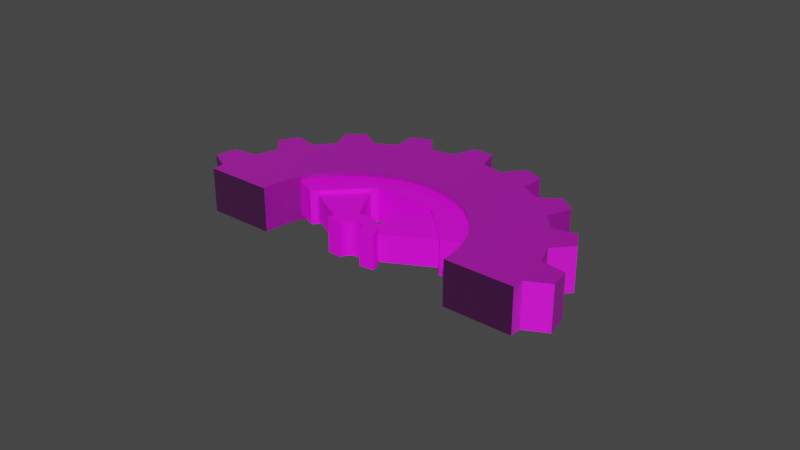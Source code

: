 # Source: newHalfGear.blend  (saved by Blender 2.80.75; exported with 4.5.12 LTS)
import bpy
from mathutils import Matrix  # noqa: F401  (used for matrix-valued properties, if any)

bpy.ops.wm.read_factory_settings(use_empty=True)
scene = bpy.context.scene
scene.name = 'Scene'

# ---- collections
col_collection = bpy.data.collections.new('Collection'); scene.collection.children.link(col_collection)

# ---- images (referenced by path relative to the original .blend; pixels are not part of the script)
import os
ASSET_DIR = os.environ.get("B2B_ASSET_DIR", "")  # directory of the original .blend (textures are referenced by path, not embedded)
HERE = os.path.dirname(os.path.abspath(__file__))  # packed textures are extracted next to this script under _unpacked/

def load_image(name, relpath, width, height, colorspace="sRGB"):
    """Load a texture the original file referenced (path relative to the .blend, or extracted next to this script)."""
    p = next((c for c in (os.path.join(HERE, relpath), os.path.join(ASSET_DIR, relpath)) if relpath and os.path.exists(c)), "")
    if p:
        img = bpy.data.images.load(p, check_existing=True)
        img.name = name
    else:  # same state as the original file: an image datablock whose file is absent (Cycles renders it pink)
        img = bpy.data.images.new(name, width, height)
        img.source = "FILE"
        img.filepath = "//" + (relpath or name)
    img.colorspace_settings.name = colorspace
    return img
img_outergear_png = load_image('OuterGear.png', 'OuterGear.png', 1024, 1024, 'sRGB')
img_normalmap = load_image('NormalMap', 'OuterGearNormalMap.png', 1024, 1024, 'sRGB')
img_innergear_png_001 = load_image('InnerGear.png.001', 'InnerGear.png', 1024, 1024, 'sRGB')

# ---- materials (node trees are filled in below, after node groups)
mat_outergear = bpy.data.materials.new('outerGear')
mat_outergear.diffuse_color = (0.2529, 0.2529, 0.2529, 1.0)
mat_innergear = bpy.data.materials.new('InnerGear')

# ---- material node trees
mat_outergear.use_nodes = True; mat_outergear.node_tree.nodes.clear()
_N = mat_outergear.node_tree.nodes; _L = mat_outergear.node_tree.links
n0 = _N.new('ShaderNodeOutputMaterial'); n0.name = 'Material Output'; n0.location = (300, 300)
n1 = _N.new('ShaderNodeBsdfPrincipled'); n1.name = 'Principled BSDF'; n1.location = (10, 300)
n1.distribution = 'GGX'
n1.subsurface_method = 'BURLEY'
n1.inputs[2].default_value = 1.0
n1.inputs[3].default_value = 1.45
n1.inputs[27].default_value = (0.0, 0.0, 0.0, 1.0)
n1.inputs[28].default_value = 1.0
n2 = _N.new('ShaderNodeTexImage'); n2.name = 'Image Texture'; n2.location = (-280, 260)
n2.image = img_outergear_png
n3 = _N.new('ShaderNodeTexImage'); n3.name = 'Image Texture.001'; n3.location = (-626, 237)
n3.image = img_normalmap
n4 = _N.new('ShaderNodeNormalMap'); n4.name = 'Normal Map'; n4.location = (-180, -500)
n4.inputs[0].default_value = 1.2
n5 = _N.new('ShaderNodeTexImage'); n5.name = 'Image Texture.002'; n5.location = (-470, -580)
n5.image = img_normalmap
_L.new(n1.outputs[0], n0.inputs[0])
_L.new(n2.outputs[0], n1.inputs[0])
_L.new(n4.outputs[0], n1.inputs[5])
_L.new(n5.outputs[0], n4.inputs[1])
n0.is_active_output = True
mat_innergear.use_nodes = True; mat_innergear.node_tree.nodes.clear()
_N = mat_innergear.node_tree.nodes; _L = mat_innergear.node_tree.links
n0 = _N.new('ShaderNodeOutputMaterial'); n0.name = 'Material Output'; n0.location = (300, 300)
n1 = _N.new('ShaderNodeBsdfPrincipled'); n1.name = 'Principled BSDF'; n1.location = (10, 300)
n1.distribution = 'GGX'
n1.subsurface_method = 'BURLEY'
n1.inputs[3].default_value = 1.45
n1.inputs[27].default_value = (0.0, 0.0, 0.0, 1.0)
n1.inputs[28].default_value = 1.0
n2 = _N.new('ShaderNodeTexImage'); n2.name = 'Image Texture'; n2.location = (-280, 260)
n2.image = img_innergear_png_001
_L.new(n1.outputs[0], n0.inputs[0])
_L.new(n2.outputs[0], n1.inputs[0])
n0.is_active_output = True

# ---- world
world_world = bpy.data.worlds.new('World'); scene.world = world_world
world_world.use_nodes = True; world_world.node_tree.nodes.clear()
_N = world_world.node_tree.nodes; _L = world_world.node_tree.links
n0 = _N.new('ShaderNodeOutputWorld'); n0.name = 'World Output'; n0.location = (300, 300)
n1 = _N.new('ShaderNodeBackground'); n1.name = 'Background'; n1.location = (10, 300)
n1.inputs[0].default_value = (0.05088, 0.05088, 0.05088, 1.0)
_L.new(n1.outputs[0], n0.inputs[0])
n0.is_active_output = True
world_world.color = (0.05088, 0.05088, 0.05088)
world_world.use_sun_shadow = False
world_world.sun_shadow_jitter_overblur = 0.0

# ---- meshes
me_circle = bpy.data.meshes.new('Circle')
me_circle.from_pydata([(0.06178, 0.6774, 0.1459), (-0.0568, 0.6779, 0.1459), (-0.1736, 0.6577, 0.1459), (-0.2852, 0.6176, 0.1459), (-0.3881, 0.5587, 0.1459), (-0.4792, 0.4828, 0.1459), (-0.5558, 0.3922, 0.1459), (-0.6155, 0.2898, 0.1459), (-0.6564, 0.1785, 0.1459), (-0.6774, 0.06178, 0.1459), (-0.6779, -0.0568, 0.1459), (-0.6577, -0.1736, 0.1459), (-0.6176, -0.2852, 0.1459), (0.5587, 0.3881, 0.1459), (0.4828, 0.4792, 0.1459), (0.3922, 0.5558, 0.1459), (0.2898, 0.6155, 0.1459), (0.1785, 0.6564, 0.1459), (0.08059, 1.127, 0.1459), (-0.07232, 1.127, 0.1459), (-0.3097, 1.086, 0.1459), (-0.4535, 1.035, 0.1459), (-0.6626, 0.915, 0.1459), (-0.78, 0.8171, 0.1459), (-0.9355, 0.6332, 0.1459), (-1.012, 0.5011, 0.1459), (-1.096, 0.275, 0.1459), (-1.123, 0.1245, 0.1459), (-1.124, -0.1163, 0.1459), (-1.098, -0.267, 0.1459), (-1.016, -0.4936, 0.1459), (0.9402, 0.6263, 0.1459), (0.786, 0.8114, 0.1459), (0.6693, 0.9101, 0.1459), (0.4611, 1.031, 0.1459), (0.3176, 1.084, 0.1459), (0.1571, 1.271, 0.1459), (-0.1477, 1.272, 0.1459), (-0.2871, 1.248, 0.1459), (-0.5739, 1.145, 0.1459), (-0.6966, 1.075, 0.1459), (-0.9309, 0.8795, 0.1459), (-1.022, 0.7715, 0.1459), (-1.176, 0.5081, 0.1459), (-1.224, 0.3754, 0.1459), (-1.278, 0.0754, 0.1459), (-1.279, -0.066, 0.1459), (-1.227, -0.3664, 0.1459), (-1.179, -0.4994, 0.1459), (1.028, 0.764, 0.1459), (0.9373, 0.8727, 0.1459), (0.7045, 1.069, 0.1459), (0.5823, 1.141, 0.1459), (0.2962, 1.246, 0.1459), (0.06178, 0.6774, -0.1459), (-0.0568, 0.6779, -0.1459), (-0.1736, 0.6577, -0.1459), (-0.2852, 0.6176, -0.1459), (-0.3881, 0.5587, -0.1459), (-0.4792, 0.4828, -0.1459), (-0.5558, 0.3922, -0.1459), (-0.6155, 0.2898, -0.1459), (-0.6564, 0.1785, -0.1459), (-0.6774, 0.06178, -0.1459), (-0.6779, -0.0568, -0.1459), (-0.6577, -0.1736, -0.1459), (-0.6176, -0.2852, -0.1459), (0.5587, 0.3881, -0.1459), (0.4828, 0.4792, -0.1459), (0.3922, 0.5558, -0.1459), (0.2898, 0.6155, -0.1459), (0.1785, 0.6564, -0.1459), (0.08059, 1.127, -0.1459), (-0.07232, 1.127, -0.1459), (-0.3097, 1.086, -0.1459), (-0.4535, 1.035, -0.1459), (-0.6626, 0.915, -0.1459), (-0.78, 0.8171, -0.1459), (-0.9355, 0.6332, -0.1459), (-1.012, 0.5011, -0.1459), (-1.096, 0.275, -0.1459), (-1.123, 0.1245, -0.1459), (-1.124, -0.1163, -0.1459), (-1.098, -0.267, -0.1459), (-1.016, -0.4936, -0.1459), (0.9402, 0.6263, -0.1459), (0.786, 0.8114, -0.1459), (0.6693, 0.9101, -0.1459), (0.4611, 1.031, -0.1459), (0.3176, 1.084, -0.1459), (0.1571, 1.271, -0.1459), (-0.1477, 1.272, -0.1459), (-0.2871, 1.248, -0.1459), (-0.5739, 1.145, -0.1459), (-0.6966, 1.075, -0.1459), (-0.9309, 0.8795, -0.1459), (-1.022, 0.7715, -0.1459), (-1.176, 0.5081, -0.1459), (-1.224, 0.3754, -0.1459), (-1.278, 0.0754, -0.1459), (-1.279, -0.066, -0.1459), (-1.227, -0.3664, -0.1459), (-1.179, -0.4994, -0.1459), (1.028, 0.764, -0.1459), (0.9373, 0.8727, -0.1459), (0.7045, 1.069, -0.1459), (0.5823, 1.141, -0.1459), (0.2962, 1.246, -0.1459), (-0.5881, -0.3367, 0.1459), (-0.9781, -0.56, 0.1459), (-0.5881, -0.3367, -0.1459), (-0.9781, -0.56, -0.1459), (0.5881, 0.3367, 0.1459), (0.9781, 0.56, 0.1459), (0.5881, 0.3367, -0.1459), (0.9781, 0.56, -0.1459)], [], [(12, 11, 29, 30), (108, 12, 30, 109), (1, 0, 18, 19), (2, 1, 19, 20), (3, 2, 20, 21), (4, 3, 21, 22), (5, 4, 22, 23), (14, 13, 31, 32), (6, 5, 23, 24), (15, 14, 32, 33), (7, 6, 24, 25), (16, 15, 33, 34), (8, 7, 25, 26), (17, 16, 34, 35), (9, 8, 26, 27), (0, 17, 35, 18), (10, 9, 27, 28), (11, 10, 28, 29), (30, 29, 47, 48), (24, 23, 41, 42), (18, 35, 53, 36), (26, 25, 43, 44), (20, 19, 37, 38), (32, 31, 49, 50), (28, 27, 45, 46), (22, 21, 39, 40), (34, 33, 51, 52), (66, 84, 83, 65), (110, 111, 84, 66), (55, 73, 72, 54), (56, 74, 73, 55), (57, 75, 74, 56), (58, 76, 75, 57), (59, 77, 76, 58), (68, 86, 85, 67), (60, 78, 77, 59), (69, 87, 86, 68), (61, 79, 78, 60), (70, 88, 87, 69), (62, 80, 79, 61), (71, 89, 88, 70), (63, 81, 80, 62), (54, 72, 89, 71), (64, 82, 81, 63), (65, 83, 82, 64), (84, 102, 101, 83), (78, 96, 95, 77), (72, 90, 107, 89), (80, 98, 97, 79), (74, 92, 91, 73), (86, 104, 103, 85), (82, 100, 99, 81), (76, 94, 93, 75), (88, 106, 105, 87), (0, 1, 55, 54), (1, 2, 56, 55), (2, 3, 57, 56), (3, 4, 58, 57), (4, 5, 59, 58), (5, 6, 60, 59), (6, 7, 61, 60), (7, 8, 62, 61), (8, 9, 63, 62), (9, 10, 64, 63), (10, 11, 65, 64), (11, 12, 66, 65), (112, 13, 67, 114), (13, 14, 68, 67), (14, 15, 69, 68), (15, 16, 70, 69), (16, 17, 71, 70), (17, 0, 54, 71), (19, 18, 72, 73), (21, 20, 74, 75), (23, 22, 76, 77), (25, 24, 78, 79), (27, 26, 80, 81), (29, 28, 82, 83), (109, 30, 84, 111), (33, 32, 86, 87), (35, 34, 88, 89), (38, 37, 91, 92), (40, 39, 93, 94), (42, 41, 95, 96), (44, 43, 97, 98), (46, 45, 99, 100), (48, 47, 101, 102), (50, 49, 103, 104), (52, 51, 105, 106), (36, 53, 107, 90), (30, 48, 102, 84), (47, 29, 83, 101), (24, 42, 96, 78), (41, 23, 77, 95), (18, 36, 90, 72), (53, 35, 89, 107), (26, 44, 98, 80), (43, 25, 79, 97), (20, 38, 92, 74), (37, 19, 73, 91), (32, 50, 104, 86), (49, 31, 85, 103), (28, 46, 100, 82), (45, 27, 81, 99), (22, 40, 94, 76), (39, 21, 75, 93), (34, 52, 106, 88), (51, 33, 87, 105), (12, 108, 110, 66), (31, 113, 115, 85), (67, 85, 115, 114), (13, 112, 113, 31), (111, 110, 108, 109), (115, 113, 112, 114)])
_uv = me_circle.uv_layers.new(name='UVMap')
_uv.uv.foreach_set('vector', [0.6682, 0.1045, 0.6479, 0.1044, 0.6378, 0.02803, 0.6791, 0.02826, 0.6782, 0.1063, 0.6682, 0.1045, 0.6791, 0.02826, 0.6919, 0.0306, 0.5447, 0.2499, 0.5516, 0.269, 0.4801, 0.2977, 0.4713, 0.2731, 0.5413, 0.2299, 0.5447, 0.2499, 0.4713, 0.2731, 0.4644, 0.2324, 0.5414, 0.2096, 0.5413, 0.2299, 0.4644, 0.2324, 0.4645, 0.2063, 0.5451, 0.1897, 0.5414, 0.2096, 0.4645, 0.2063, 0.4719, 0.1657, 0.5521, 0.1706, 0.5451, 0.1897, 0.4719, 0.1657, 0.481, 0.1412, 0.6076, 0.3257, 0.6266, 0.3327, 0.61, 0.4079, 0.5713, 0.3936, 0.5624, 0.1531, 0.5521, 0.1706, 0.481, 0.1412, 0.5018, 0.1056, 0.5901, 0.3154, 0.6076, 0.3257, 0.5713, 0.3936, 0.5487, 0.3804, 0.5755, 0.1376, 0.5624, 0.1531, 0.5018, 0.1056, 0.5187, 0.08561, 0.5746, 0.3023, 0.5901, 0.3154, 0.5487, 0.3804, 0.5173, 0.3537, 0.5911, 0.1247, 0.5755, 0.1376, 0.5187, 0.08561, 0.5505, 0.05928, 0.5616, 0.2867, 0.5746, 0.3023, 0.5173, 0.3537, 0.5006, 0.3335, 0.6088, 0.1146, 0.5911, 0.1247, 0.5505, 0.05928, 0.5732, 0.04632, 0.5516, 0.269, 0.5616, 0.2867, 0.5006, 0.3335, 0.4801, 0.2977, 0.6279, 0.1078, 0.6088, 0.1146, 0.5732, 0.04632, 0.612, 0.03243, 0.6479, 0.1044, 0.6279, 0.1078, 0.612, 0.03243, 0.6378, 0.02803, 0.6791, 0.02826, 0.6378, 0.02803, 0.6465, 0.001468, 0.6707, 0.001601, 0.5018, 0.1056, 0.481, 0.1412, 0.4623, 0.1204, 0.4745, 0.09948, 0.4801, 0.2977, 0.5006, 0.3335, 0.4732, 0.3393, 0.4612, 0.3183, 0.5505, 0.05928, 0.5187, 0.08561, 0.5083, 0.0597, 0.5269, 0.04424, 0.4644, 0.2324, 0.4713, 0.2731, 0.4437, 0.2692, 0.4396, 0.2453, 0.5713, 0.3936, 0.61, 0.4079, 0.5927, 0.4299, 0.57, 0.4215, 0.612, 0.03243, 0.5732, 0.04632, 0.5723, 0.0184, 0.5951, 0.01025, 0.4719, 0.1657, 0.4645, 0.2063, 0.4399, 0.1931, 0.4442, 0.1693, 0.5173, 0.3537, 0.5487, 0.3804, 0.525, 0.3951, 0.5065, 0.3795, 0.6261, 0.3328, 0.6095, 0.4079, 0.5708, 0.3935, 0.6071, 0.3257, 0.6361, 0.3346, 0.6223, 0.4102, 0.6095, 0.4079, 0.6261, 0.3328, 0.562, 0.1533, 0.5015, 0.1057, 0.5184, 0.0858, 0.5751, 0.1378, 0.5518, 0.1708, 0.4807, 0.1413, 0.5015, 0.1057, 0.562, 0.1533, 0.5447, 0.1898, 0.4716, 0.1658, 0.4807, 0.1413, 0.5518, 0.1708, 0.5411, 0.2097, 0.4642, 0.2063, 0.4716, 0.1658, 0.5447, 0.1898, 0.5409, 0.23, 0.4641, 0.2325, 0.4642, 0.2063, 0.5411, 0.2097, 0.6475, 0.1046, 0.6375, 0.02832, 0.6786, 0.02856, 0.6677, 0.1047, 0.5443, 0.25, 0.471, 0.2731, 0.4641, 0.2325, 0.5409, 0.23, 0.6275, 0.108, 0.6117, 0.0327, 0.6375, 0.02832, 0.6475, 0.1046, 0.5512, 0.2691, 0.4798, 0.2977, 0.471, 0.2731, 0.5443, 0.25, 0.6084, 0.1148, 0.5729, 0.04657, 0.6117, 0.0327, 0.6275, 0.108, 0.5612, 0.2867, 0.5002, 0.3335, 0.4798, 0.2977, 0.5512, 0.2691, 0.5907, 0.1249, 0.5501, 0.05951, 0.5729, 0.04657, 0.6084, 0.1148, 0.5742, 0.3023, 0.5168, 0.3537, 0.5002, 0.3335, 0.5612, 0.2867, 0.5751, 0.1378, 0.5184, 0.0858, 0.5501, 0.05951, 0.5907, 0.1249, 0.5896, 0.3155, 0.5483, 0.3803, 0.5168, 0.3537, 0.5742, 0.3023, 0.6071, 0.3257, 0.5708, 0.3935, 0.5483, 0.3803, 0.5896, 0.3155, 0.6095, 0.4079, 0.5922, 0.4298, 0.5696, 0.4214, 0.5708, 0.3935, 0.471, 0.2731, 0.4433, 0.2692, 0.4393, 0.2453, 0.4641, 0.2325, 0.5184, 0.0858, 0.508, 0.0599, 0.5266, 0.04447, 0.5501, 0.05951, 0.5002, 0.3335, 0.4728, 0.3393, 0.4609, 0.3183, 0.4798, 0.2977, 0.4807, 0.1413, 0.462, 0.1205, 0.4743, 0.09965, 0.5015, 0.1057, 0.6375, 0.02832, 0.6461, 0.001776, 0.6703, 0.001919, 0.6786, 0.02856, 0.5483, 0.3803, 0.5246, 0.3951, 0.5061, 0.3794, 0.5168, 0.3537, 0.4642, 0.2063, 0.4396, 0.1932, 0.4439, 0.1694, 0.4716, 0.1658, 0.5729, 0.04657, 0.5719, 0.01866, 0.5947, 0.01053, 0.6117, 0.0327, 0.9378, 0.6226, 0.9378, 0.6013, 0.99, 0.6013, 0.99, 0.6226, 0.9378, 0.6013, 0.9378, 0.5801, 0.99, 0.5801, 0.99, 0.6013, 0.9378, 0.5801, 0.9378, 0.5589, 0.99, 0.5589, 0.99, 0.5801, 0.9378, 0.5589, 0.9378, 0.5377, 0.99, 0.5377, 0.99, 0.5589, 0.9378, 0.5377, 0.9378, 0.5164, 0.99, 0.5164, 0.99, 0.5377, 0.9378, 0.5164, 0.9378, 0.4952, 0.99, 0.4952, 0.99, 0.5164, 0.9378, 0.4952, 0.9378, 0.474, 0.99, 0.474, 0.99, 0.4952, 0.9378, 0.474, 0.9378, 0.4527, 0.99, 0.4527, 0.99, 0.474, 0.9378, 0.4527, 0.9378, 0.4315, 0.99, 0.4315, 0.99, 0.4527, 0.9378, 0.4315, 0.9378, 0.4103, 0.99, 0.4103, 0.99, 0.4315, 0.9378, 0.4103, 0.9378, 0.3891, 0.99, 0.3891, 0.99, 0.4103, 0.9378, 0.3891, 0.9378, 0.3678, 0.99, 0.3678, 0.99, 0.3891, 0.9514, 0.7635, 0.9514, 0.7774, 0.8831, 0.7774, 0.8831, 0.7635, 0.9514, 0.7774, 0.9514, 0.8052, 0.8831, 0.8052, 0.8831, 0.7774, 0.9514, 0.8052, 0.9514, 0.833, 0.8831, 0.833, 0.8831, 0.8052, 0.9514, 0.833, 0.9514, 0.8607, 0.8831, 0.8607, 0.8831, 0.833, 0.9514, 0.8607, 0.9514, 0.8885, 0.8831, 0.8885, 0.8831, 0.8607, 0.9378, 0.6438, 0.9378, 0.6226, 0.99, 0.6226, 0.99, 0.6438, 0.8828, 0.2144, 0.8828, 0.1928, 0.9241, 0.1928, 0.9154, 0.2132, 0.8828, 0.3023, 0.8828, 0.2807, 0.9241, 0.2807, 0.9241, 0.3023, 0.8828, 0.3902, 0.8828, 0.3686, 0.9241, 0.3686, 0.9241, 0.3902, 0.8828, 0.4781, 0.8828, 0.4565, 0.9241, 0.4565, 0.9241, 0.4781, 0.8828, 0.566, 0.8828, 0.5444, 0.9241, 0.5444, 0.9241, 0.566, 0.8828, 0.654, 0.8828, 0.6323, 0.9241, 0.6323, 0.9241, 0.654, 0.8828, 0.731, 0.8828, 0.7202, 0.9241, 0.7202, 0.9241, 0.731, 0.9862, 0.5647, 0.9862, 0.5897, 0.9384, 0.5897, 0.9384, 0.5647, 0.9862, 0.4631, 0.9862, 0.4881, 0.9384, 0.4881, 0.9384, 0.4631, 0.8828, 0.2576, 0.8828, 0.2375, 0.9154, 0.2363, 0.9241, 0.2576, 0.8828, 0.3455, 0.8828, 0.3254, 0.9241, 0.3254, 0.9241, 0.3455, 0.8828, 0.4334, 0.8828, 0.4133, 0.9241, 0.4133, 0.9241, 0.4334, 0.8828, 0.5213, 0.8828, 0.5013, 0.9241, 0.5013, 0.9241, 0.5213, 0.8828, 0.6092, 0.8828, 0.5892, 0.9241, 0.5892, 0.9241, 0.6092, 0.8828, 0.6971, 0.8828, 0.6771, 0.9241, 0.6771, 0.9241, 0.6971, 0.9862, 0.6164, 0.9862, 0.6395, 0.9384, 0.6395, 0.9384, 0.6164, 0.9862, 0.5148, 0.9862, 0.5379, 0.9384, 0.5379, 0.9384, 0.5148, 0.8828, 0.1696, 0.8828, 0.1496, 0.9241, 0.1496, 0.9241, 0.1696, 0.8828, 0.7202, 0.8828, 0.6971, 0.9241, 0.6971, 0.9241, 0.7202, 0.8828, 0.6771, 0.8828, 0.654, 0.9241, 0.654, 0.9241, 0.6771, 0.8828, 0.4565, 0.8828, 0.4334, 0.9241, 0.4334, 0.9241, 0.4565, 0.8828, 0.4133, 0.8828, 0.3902, 0.9241, 0.3902, 0.9241, 0.4133, 0.8828, 0.1928, 0.8828, 0.1696, 0.9241, 0.1696, 0.9241, 0.1928, 0.8828, 0.1496, 0.8828, 0.1265, 0.9241, 0.1265, 0.9241, 0.1496, 0.8828, 0.5444, 0.8828, 0.5213, 0.9241, 0.5213, 0.9241, 0.5444, 0.8828, 0.5013, 0.8828, 0.4781, 0.9241, 0.4781, 0.9241, 0.5013, 0.8828, 0.2807, 0.8828, 0.2576, 0.9241, 0.2576, 0.9241, 0.2807, 0.8828, 0.2375, 0.8828, 0.2144, 0.9154, 0.2132, 0.9154, 0.2363, 0.9862, 0.5897, 0.9862, 0.6164, 0.9384, 0.6164, 0.9384, 0.5897, 0.9862, 0.6395, 0.9862, 0.6662, 0.9384, 0.6662, 0.9384, 0.6395, 0.8828, 0.6323, 0.8828, 0.6092, 0.9241, 0.6092, 0.9241, 0.6323, 0.8828, 0.5892, 0.8828, 0.566, 0.9241, 0.566, 0.9241, 0.5892, 0.8828, 0.3686, 0.8828, 0.3455, 0.9241, 0.3455, 0.9241, 0.3686, 0.8828, 0.3254, 0.8828, 0.3023, 0.9241, 0.3023, 0.9241, 0.3254, 0.9862, 0.4881, 0.9862, 0.5148, 0.9384, 0.5148, 0.9384, 0.4881, 0.9862, 0.5379, 0.9862, 0.5647, 0.9384, 0.5647, 0.9384, 0.5379, 0.9378, 0.3678, 0.9378, 0.3572, 0.99, 0.3572, 0.99, 0.3678, 0.9862, 0.6662, 0.9862, 0.6787, 0.9384, 0.6787, 0.9384, 0.6662, 0.6677, 0.1047, 0.6786, 0.02856, 0.6915, 0.03091, 0.6777, 0.1065, 0.6266, 0.3327, 0.6366, 0.3345, 0.6228, 0.4102, 0.61, 0.4079, 0.9187, 0.8977, 0.9187, 0.9535, 0.8825, 0.9535, 0.8825, 0.8977, 0.9471, 0.9531, 0.9109, 0.9531, 0.9109, 0.8973, 0.9471, 0.8973])
me_circle.materials.append(mat_outergear)
me_circle.use_remesh_preserve_volume = False
me_circle.use_remesh_preserve_attributes = False
me_circle.use_mirror_vertex_groups = False
me_circle.update()
me_circle_002 = bpy.data.meshes.new('Circle.002')
me_circle_002.from_pydata([(0.07888, 0.4932, -0.08733), (2.897e-07, 0.4932, -0.08733), (-0.07888, 0.4932, -0.08733), (-0.159, 0.4932, -0.08733), (0.159, 0.4932, -0.08733), (-0.0586, 0.161, -0.08733), (-0.02975, 0.1687, -0.08733), (7.242e-08, 0.1713, -0.08733), (0.02975, 0.1687, -0.08733), (0.0586, 0.161, -0.08733), (-0.161, 0.0586, -0.08733), (-0.1687, 0.02975, -0.08733), (-0.1713, 7.242e-08, -0.08733), (-0.1687, -0.02975, -0.08733), (-0.161, -0.0586, -0.08733), (-0.4932, 0.159, -0.08733), (-0.4932, -0.159, -0.08733), (-0.4932, -0.07888, -0.08733), (-0.4932, 2.535e-07, -0.08733), (-0.4932, 0.07888, -0.08733), (0.07888, 0.4932, 0.08733), (2.897e-07, 0.4932, 0.08733), (0.159, 0.4932, 0.08733), (-0.0586, 0.161, 0.08733), (-0.02975, 0.1687, 0.08733), (7.242e-08, 0.1713, 0.08733), (0.02975, 0.1687, 0.08733), (0.0586, 0.161, 0.08733), (-0.161, 0.0586, 0.08733), (-0.1687, 0.02975, 0.08733), (-0.1713, 7.242e-08, 0.08733), (-0.1687, -0.02975, 0.08733), (-0.161, -0.0586, 0.08733), (-0.4932, 0.159, 0.08733), (-0.4932, -0.159, 0.08733), (-0.4932, 2.535e-07, 0.08733), (-0.4932, 0.07888, 0.08733), (-0.07888, 0.4932, 0.08733), (-0.159, 0.4932, 0.08733), (-0.4932, -0.07888, 0.08733), (-0.285, 0.6881, -0.1127), (-0.2043, 0.4932, -0.1127), (7.242e-08, 0.1713, -0.1127), (0.02975, 0.1687, -0.1127), (-0.08566, 0.1484, -0.1127), (-0.1101, 0.1312, -0.1127), (0.1101, 0.1312, -0.1127), (0.08566, 0.1484, -0.1127), (0.04881, 0.05817, -0.1127), (2.897e-07, 0.4932, -0.1127), (0.07888, 0.4932, -0.1127), (0.01319, 0.07479, -0.1127), (-0.0586, 0.161, -0.1127), (-0.01319, 0.07479, -0.1127), (3.621e-08, 0.07594, -0.1127), (-0.03797, 0.06576, -0.1127), (-0.02597, 0.07136, -0.1126), (0.02597, 0.07136, -0.1127), (0.03797, 0.06576, -0.1127), (-0.07888, 0.4932, -0.1127), (0.0586, 0.161, -0.1127), (-0.02975, 0.1687, -0.1127), (-0.159, 0.4932, -0.1127), (-0.4932, -0.2043, -0.1127), (-0.4932, -0.159, -0.1127), (-0.4932, 0.159, -0.1127), (-0.4932, 0.2043, -0.1127), (-0.161, -0.0586, -0.1127), (-0.1687, -0.02975, -0.1127), (-0.1713, 7.131e-08, -0.1127), (-0.1484, 0.08566, -0.1127), (-0.161, 0.0586, -0.1127), (-0.07136, 0.02597, -0.1127), (-0.07594, 3.51e-08, -0.1127), (-0.06576, 0.03797, -0.1127), (-0.4932, 0.07888, -0.1127), (-0.06576, -0.03797, -0.1127), (-0.1484, -0.08566, -0.1127), (-0.07479, -0.01319, -0.1127), (-0.4932, -0.07888, -0.1126), (-0.4932, 2.524e-07, -0.1127), (-0.1312, -0.1101, -0.1127), (-0.05817, -0.04881, -0.1127), (0.285, 0.6881, -0.1127), (-0.04881, 0.05817, -0.1127), (0.2043, 0.4932, -0.1127), (0.159, 0.4932, -0.1127), (-0.07479, 0.01319, -0.1127), (-0.07136, -0.02597, -0.1126), (-0.1687, 0.02975, -0.1127), (-0.6881, 0.285, -0.1127), (-0.6881, -0.285, -0.1127), (-0.05817, 0.04881, -0.1127), (-0.1312, 0.1101, -0.1127), (7.242e-08, 0.1713, 0.1127), (0.02975, 0.1687, 0.1127), (-0.08566, 0.1484, 0.1127), (-0.1101, 0.1312, 0.1127), (0.1101, 0.1312, 0.1127), (0.08566, 0.1484, 0.1127), (0.04881, 0.05817, 0.1127), (0.01319, 0.07479, 0.1127), (-0.0586, 0.161, 0.1127), (-0.01319, 0.07479, 0.1127), (3.621e-08, 0.07594, 0.1127), (-0.03797, 0.06577, 0.1127), (-0.02597, 0.07136, 0.1126), (0.02597, 0.07136, 0.1127), (0.03797, 0.06576, 0.1127), (0.0586, 0.161, 0.1127), (-0.02975, 0.1687, 0.1127), (-0.161, -0.0586, 0.1127), (-0.1687, -0.02975, 0.1127), (-0.1713, 7.353e-08, 0.1127), (-0.1484, 0.08566, 0.1127), (-0.161, 0.0586, 0.1127), (-0.07136, 0.02597, 0.1127), (-0.07594, 3.732e-08, 0.1127), (-0.06576, 0.03797, 0.1127), (-0.06576, -0.03797, 0.1127), (-0.1484, -0.08566, 0.1127), (-0.07479, -0.01319, 0.1127), (-0.1312, -0.1101, 0.1127), (-0.05817, -0.04881, 0.1127), (-0.04881, 0.05817, 0.1127), (-0.07479, 0.01319, 0.1127), (-0.07136, -0.02597, 0.1126), (-0.1687, 0.02975, 0.1127), (-0.05817, 0.04881, 0.1127), (-0.1312, 0.1101, 0.1127), (-0.285, 0.6881, 0.1127), (-0.2043, 0.4932, 0.1127), (2.897e-07, 0.4932, 0.1127), (0.07888, 0.4932, 0.1127), (-0.07888, 0.4932, 0.1127), (-0.159, 0.4932, 0.1127), (-0.4932, -0.2043, 0.1127), (-0.4932, -0.159, 0.1127), (-0.4932, 0.159, 0.1127), (-0.4932, 0.2043, 0.1127), (-0.4932, 0.07888, 0.1127), (-0.4932, -0.07888, 0.1126), (-0.4932, 2.546e-07, 0.1127), (0.285, 0.6881, 0.1127), (0.2043, 0.4932, 0.1127), (0.159, 0.4932, 0.1127), (-0.6881, 0.285, 0.1127), (-0.6881, -0.285, 0.1127)], [], [(13, 12, 69, 68), (14, 13, 68, 67), (40, 130, 143, 83), (28, 29, 127, 115), (114, 129, 93, 70), (6, 7, 42, 61), (12, 13, 17, 18), (139, 138, 33, 15, 65, 66), (9, 8, 0, 4), (38, 135, 131, 41, 62, 3), (19, 11, 12, 18), (34, 137, 136, 63, 64, 16), (13, 14, 16, 17), (6, 5, 3, 2), (10, 11, 19, 15), (0, 8, 7, 1), (5, 6, 61, 52), (7, 6, 2, 1), (70, 71, 10, 28, 115, 114), (26, 25, 94, 95), (90, 146, 130, 40), (17, 16, 64, 79), (105, 124, 84, 55), (51, 101, 104, 54), (93, 129, 97, 45), (27, 109, 99, 47, 60, 9), (124, 128, 92, 84), (8, 9, 60, 43), (30, 35, 39, 31), (98, 46, 47, 99), (27, 22, 20, 26), (36, 35, 30, 29), (31, 39, 34, 32), (24, 37, 38, 23), (28, 33, 36, 29), (20, 21, 25, 26), (29, 30, 113, 127), (25, 21, 37, 24), (57, 107, 101, 51), (34, 39, 141, 137), (14, 67, 77, 120, 111, 32), (54, 104, 103, 53), (120, 77, 81, 122), (1, 2, 59, 49), (41, 131, 139, 66), (19, 18, 80, 75), (35, 36, 140, 142), (121, 126, 88, 78), (3, 5, 23, 38), (16, 14, 32, 34), (9, 4, 22, 27), (48, 100, 108, 58), (10, 15, 33, 28), (5, 52, 44, 96, 102, 23), (30, 31, 112, 113), (58, 108, 107, 57), (31, 32, 111, 112), (48, 58, 47, 46), (53, 56, 52, 61), (55, 84, 45, 44), (76, 82, 81, 77), (57, 51, 43, 60), (78, 88, 67, 68), (54, 53, 61, 42), (92, 74, 70, 93), (51, 54, 42, 43), (58, 57, 60, 47), (90, 66, 65, 75, 80, 79, 64, 63, 91), (56, 55, 44, 52), (88, 76, 77, 67), (83, 85, 86, 50, 49, 59, 62, 41, 40), (74, 72, 71, 70), (87, 73, 69, 89), (73, 78, 68, 69), (72, 87, 89, 71), (40, 41, 66, 90), (45, 84, 92, 93), (100, 98, 99, 108), (103, 110, 102, 106), (105, 96, 97, 124), (119, 120, 122, 123), (107, 109, 95, 101), (121, 112, 111, 126), (104, 94, 110, 103), (128, 129, 114, 118), (101, 95, 94, 104), (108, 99, 109, 107), (106, 102, 96, 105), (126, 111, 120, 119), (118, 114, 115, 116), (125, 127, 113, 117), (117, 113, 112, 121), (116, 115, 127, 125), (97, 129, 128, 124), (82, 76, 119, 123), (146, 147, 136, 137, 141, 142, 140, 138, 139), (143, 130, 131, 135, 134, 132, 133, 145, 144), (130, 146, 139, 131), (4, 0, 50, 86), (103, 106, 56, 53), (2, 3, 62, 59), (96, 44, 45, 97), (74, 118, 116, 72), (15, 19, 75, 65), (125, 117, 73, 87), (12, 11, 89, 69), (88, 126, 119, 76), (116, 125, 87, 72), (18, 17, 79, 80), (27, 26, 95, 109), (21, 20, 133, 132), (37, 21, 132, 134), (36, 33, 138, 140), (85, 144, 145, 22, 4, 86), (39, 35, 142, 141), (7, 8, 43, 42), (117, 121, 78, 73), (90, 91, 147, 146), (24, 23, 102, 110), (0, 1, 49, 50), (92, 128, 118, 74), (20, 22, 145, 133), (25, 24, 110, 94), (11, 10, 71, 89), (38, 37, 134, 135), (56, 106, 105, 55), (46, 98, 100, 48), (82, 123, 122, 81), (83, 143, 144, 85), (63, 136, 147, 91)])
_uv = me_circle_002.uv_layers.new(name='UVMap')
_uv.uv.foreach_set('vector', [0.2887, 0.1901, 0.2972, 0.1976, 0.2906, 0.2041, 0.2831, 0.1972, 0.2795, 0.184, 0.2887, 0.1901, 0.2831, 0.1972, 0.2745, 0.1913, 0.6973, 0.5473, 0.8054, 0.5473, 0.8054, 0.8207, 0.6973, 0.8207, 0.186, 0.2142, 0.1922, 0.2053, 0.1991, 0.211, 0.1931, 0.2194, 0.7648, 0.6517, 0.7648, 0.666, 0.6567, 0.666, 0.6567, 0.6517, 0.304, 0.2866, 0.2968, 0.2954, 0.2901, 0.289, 0.2968, 0.2812, 0.2972, 0.1976, 0.2887, 0.1901, 0.3635, 0.09118, 0.3838, 0.1117, 0.558, 0.2622, 0.558, 0.2404, 0.5702, 0.2404, 0.6539, 0.2404, 0.6661, 0.2404, 0.6661, 0.2622, 0.2789, 0.3094, 0.2882, 0.3031, 0.3651, 0.4007, 0.3445, 0.4227, 0.5702, 0.4799, 0.558, 0.4799, 0.558, 0.4582, 0.6661, 0.4582, 0.6661, 0.4799, 0.6539, 0.4799, 0.4043, 0.132, 0.3047, 0.2063, 0.2972, 0.1976, 0.3838, 0.1117, 0.5702, 0.08789, 0.558, 0.08789, 0.558, 0.06615, 0.6661, 0.06615, 0.6661, 0.08789, 0.6539, 0.08789, 0.2887, 0.1901, 0.2795, 0.184, 0.3425, 0.06964, 0.3635, 0.09118, 0.304, 0.2866, 0.3099, 0.2773, 0.4258, 0.3372, 0.4049, 0.3588, 0.3108, 0.2158, 0.3047, 0.2063, 0.4043, 0.132, 0.4258, 0.1533, 0.3651, 0.4007, 0.2882, 0.3031, 0.2968, 0.2954, 0.3849, 0.3796, 0.3099, 0.2773, 0.304, 0.2866, 0.2968, 0.2812, 0.3024, 0.2725, 0.2968, 0.2954, 0.304, 0.2866, 0.4049, 0.3588, 0.3849, 0.3796, 0.6567, 0.6517, 0.6567, 0.6374, 0.6689, 0.6374, 0.7527, 0.6374, 0.7648, 0.6374, 0.7648, 0.6517, 0.2025, 0.3008, 0.1945, 0.2931, 0.2013, 0.2871, 0.2084, 0.2941, 0.6973, 0.2738, 0.8054, 0.2738, 0.8054, 0.5473, 0.6973, 0.5473, 0.6539, 0.1263, 0.6539, 0.08789, 0.6661, 0.08789, 0.6661, 0.1263, 0.5699, 0.5119, 0.5763, 0.5119, 0.5763, 0.62, 0.5699, 0.62, 0.5445, 0.62, 0.5445, 0.5119, 0.5509, 0.5119, 0.5509, 0.62, 0.6567, 0.666, 0.7648, 0.666, 0.7648, 0.6804, 0.6567, 0.6804, 0.6678, 0.7604, 0.6557, 0.7604, 0.6557, 0.7461, 0.7638, 0.7461, 0.7638, 0.7604, 0.7516, 0.7604, 0.5763, 0.5119, 0.5826, 0.5119, 0.5826, 0.62, 0.5763, 0.62, 0.2882, 0.3031, 0.2789, 0.3094, 0.2736, 0.3017, 0.2824, 0.2957, 0.1998, 0.197, 0.1167, 0.1096, 0.1373, 0.08981, 0.2086, 0.1898, 0.6557, 0.7318, 0.7638, 0.7318, 0.7638, 0.7461, 0.6557, 0.7461, 0.2112, 0.3072, 0.1442, 0.4161, 0.1246, 0.394, 0.2025, 0.3008, 0.09609, 0.1293, 0.1167, 0.1096, 0.1998, 0.197, 0.1922, 0.2053, 0.2086, 0.1898, 0.1373, 0.08981, 0.1587, 0.06903, 0.2181, 0.1839, 0.1876, 0.2842, 0.08659, 0.3521, 0.06656, 0.3303, 0.1821, 0.2746, 0.186, 0.2142, 0.07437, 0.1496, 0.09609, 0.1293, 0.1922, 0.2053, 0.1246, 0.394, 0.1057, 0.373, 0.1945, 0.2931, 0.2025, 0.3008, 0.1922, 0.2053, 0.1998, 0.197, 0.206, 0.2036, 0.1991, 0.211, 0.1945, 0.2931, 0.1057, 0.373, 0.08659, 0.3521, 0.1876, 0.2842, 0.5382, 0.62, 0.5382, 0.5119, 0.5445, 0.5119, 0.5445, 0.62, 0.5702, 0.08789, 0.5702, 0.1263, 0.558, 0.1263, 0.558, 0.08789, 0.7691, 0.5927, 0.7691, 0.6048, 0.7548, 0.6048, 0.7548, 0.4968, 0.7691, 0.4968, 0.7691, 0.5089, 0.5509, 0.62, 0.5509, 0.5119, 0.5572, 0.5119, 0.5572, 0.62, 0.7548, 0.4968, 0.7548, 0.6048, 0.7405, 0.6048, 0.7405, 0.4968, 0.6539, 0.5562, 0.6539, 0.5183, 0.6661, 0.5183, 0.6661, 0.5562, 0.6661, 0.4582, 0.558, 0.4582, 0.558, 0.2622, 0.6661, 0.2622, 0.6539, 0.202, 0.6539, 0.1642, 0.6661, 0.1642, 0.6661, 0.202, 0.5702, 0.1642, 0.5702, 0.202, 0.558, 0.202, 0.558, 0.1642, 0.6144, 0.5119, 0.6207, 0.5119, 0.6207, 0.62, 0.6144, 0.62, 0.6891, 0.3114, 0.5227, 0.3114, 0.5227, 0.2276, 0.6891, 0.2276, 0.7779, 0.3296, 0.7779, 0.4961, 0.6941, 0.4961, 0.6941, 0.3296, 0.8562, 0.227, 0.6898, 0.227, 0.6898, 0.1432, 0.8562, 0.1432, 0.5255, 0.62, 0.5255, 0.5119, 0.5318, 0.5119, 0.5318, 0.62, 0.5227, 0.1432, 0.6891, 0.1432, 0.6891, 0.227, 0.5227, 0.227, 0.6689, 0.709, 0.6567, 0.709, 0.6567, 0.6947, 0.7648, 0.6947, 0.7648, 0.709, 0.7527, 0.709, 0.1998, 0.197, 0.2086, 0.1898, 0.214, 0.1973, 0.206, 0.2036, 0.5318, 0.62, 0.5318, 0.5119, 0.5382, 0.5119, 0.5382, 0.62, 0.2086, 0.1898, 0.2181, 0.1839, 0.223, 0.1919, 0.214, 0.1973, 0.2497, 0.2738, 0.2543, 0.2729, 0.2636, 0.3055, 0.2532, 0.3075, 0.2694, 0.262, 0.2718, 0.2578, 0.3024, 0.2725, 0.2968, 0.2812, 0.2735, 0.2534, 0.2743, 0.2488, 0.3081, 0.2521, 0.3062, 0.2625, 0.2547, 0.2198, 0.2501, 0.2188, 0.2542, 0.1851, 0.2646, 0.1873, 0.2587, 0.2712, 0.2627, 0.2688, 0.2824, 0.2957, 0.2736, 0.3017, 0.2631, 0.2241, 0.259, 0.2215, 0.2745, 0.1913, 0.2831, 0.1972, 0.2664, 0.2656, 0.2694, 0.262, 0.2968, 0.2812, 0.2901, 0.289, 0.2744, 0.2441, 0.2736, 0.2395, 0.3064, 0.231, 0.3082, 0.2415, 0.2627, 0.2688, 0.2664, 0.2656, 0.2901, 0.289, 0.2824, 0.2957, 0.2543, 0.2729, 0.2587, 0.2712, 0.2736, 0.3017, 0.2636, 0.3055, 0.4934, 0.1481, 0.4241, 0.1769, 0.4127, 0.1655, 0.3926, 0.1453, 0.3727, 0.1255, 0.3529, 0.1056, 0.3327, 0.08549, 0.3213, 0.0741, 0.3501, 0.004761, 0.2718, 0.2578, 0.2735, 0.2534, 0.3062, 0.2625, 0.3024, 0.2725, 0.259, 0.2215, 0.2547, 0.2198, 0.2646, 0.1873, 0.2745, 0.1913, 0.3509, 0.4953, 0.3222, 0.425, 0.3327, 0.4135, 0.3529, 0.3934, 0.3727, 0.3736, 0.3926, 0.3537, 0.4127, 0.3336, 0.4241, 0.3222, 0.4934, 0.3509, 0.2736, 0.2395, 0.272, 0.235, 0.3029, 0.221, 0.3064, 0.231, 0.2697, 0.2309, 0.2667, 0.2272, 0.2906, 0.2041, 0.2972, 0.212, 0.2667, 0.2272, 0.2631, 0.2241, 0.2831, 0.1972, 0.2906, 0.2041, 0.272, 0.235, 0.2697, 0.2309, 0.2972, 0.212, 0.3029, 0.221, 0.4934, 0.3509, 0.4241, 0.3222, 0.4241, 0.1769, 0.4934, 0.1481, 0.3081, 0.2521, 0.2743, 0.2488, 0.2744, 0.2441, 0.3082, 0.2415, 0.2416, 0.2747, 0.2359, 0.3073, 0.2259, 0.3047, 0.2372, 0.2736, 0.2232, 0.2619, 0.1952, 0.279, 0.1901, 0.2699, 0.2211, 0.2577, 0.2198, 0.2532, 0.1871, 0.2599, 0.1859, 0.2495, 0.2193, 0.2486, 0.2406, 0.2214, 0.233, 0.1886, 0.2434, 0.1871, 0.2453, 0.2207, 0.233, 0.2716, 0.2165, 0.3003, 0.2084, 0.2941, 0.2293, 0.269, 0.232, 0.2251, 0.214, 0.1973, 0.223, 0.1919, 0.2362, 0.2228, 0.226, 0.2657, 0.2013, 0.2871, 0.1952, 0.279, 0.2232, 0.2619, 0.2195, 0.244, 0.1865, 0.2391, 0.189, 0.2289, 0.2206, 0.2395, 0.2293, 0.269, 0.2084, 0.2941, 0.2013, 0.2871, 0.226, 0.2657, 0.2372, 0.2736, 0.2259, 0.3047, 0.2165, 0.3003, 0.233, 0.2716, 0.2211, 0.2577, 0.1901, 0.2699, 0.1871, 0.2599, 0.2198, 0.2532, 0.2362, 0.2228, 0.223, 0.1919, 0.233, 0.1886, 0.2406, 0.2214, 0.2206, 0.2395, 0.189, 0.2289, 0.1931, 0.2194, 0.2225, 0.2353, 0.225, 0.2314, 0.1991, 0.211, 0.206, 0.2036, 0.2283, 0.2279, 0.2283, 0.2279, 0.206, 0.2036, 0.214, 0.1973, 0.232, 0.2251, 0.2225, 0.2353, 0.1931, 0.2194, 0.1991, 0.211, 0.225, 0.2314, 0.1859, 0.2495, 0.1865, 0.2391, 0.2195, 0.244, 0.2193, 0.2486, 0.6334, 0.62, 0.6271, 0.62, 0.6271, 0.5119, 0.6334, 0.5119, 0.494, 0.3502, 0.3516, 0.4939, 0.3223, 0.4247, 0.3335, 0.4128, 0.3537, 0.3927, 0.3735, 0.3729, 0.3933, 0.353, 0.4134, 0.3329, 0.4248, 0.3216, 0.3508, 0.004597, 0.494, 0.1478, 0.4248, 0.1764, 0.4134, 0.1651, 0.3933, 0.1449, 0.3735, 0.1251, 0.3537, 0.1053, 0.3335, 0.08521, 0.3222, 0.07383, 0.494, 0.1478, 0.494, 0.3502, 0.4248, 0.3216, 0.4248, 0.1764, 0.6539, 0.6324, 0.6539, 0.594, 0.6661, 0.594, 0.6661, 0.6324, 0.5572, 0.5119, 0.5636, 0.5119, 0.5636, 0.62, 0.5572, 0.62, 0.6539, 0.5183, 0.6539, 0.4799, 0.6661, 0.4799, 0.6661, 0.5183, 0.7648, 0.6947, 0.6567, 0.6947, 0.6567, 0.6804, 0.7648, 0.6804, 0.589, 0.62, 0.589, 0.5119, 0.5953, 0.5119, 0.5953, 0.62, 0.6539, 0.2404, 0.6539, 0.202, 0.6661, 0.202, 0.6661, 0.2404, 0.6017, 0.5119, 0.608, 0.5119, 0.608, 0.62, 0.6017, 0.62, 0.2972, 0.1976, 0.3047, 0.2063, 0.2972, 0.212, 0.2906, 0.2041, 0.6207, 0.62, 0.6207, 0.5119, 0.6271, 0.5119, 0.6271, 0.62, 0.5953, 0.5119, 0.6017, 0.5119, 0.6017, 0.62, 0.5953, 0.62, 0.6539, 0.1642, 0.6539, 0.1263, 0.6661, 0.1263, 0.6661, 0.1642, 0.2112, 0.3072, 0.2025, 0.3008, 0.2084, 0.2941, 0.2165, 0.3003, 0.5702, 0.5562, 0.5702, 0.594, 0.558, 0.594, 0.558, 0.5562, 0.5702, 0.5183, 0.5702, 0.5562, 0.558, 0.5562, 0.558, 0.5183, 0.5702, 0.202, 0.5702, 0.2404, 0.558, 0.2404, 0.558, 0.202, 0.6661, 0.6542, 0.558, 0.6542, 0.558, 0.6324, 0.5702, 0.6324, 0.6539, 0.6324, 0.6661, 0.6324, 0.5702, 0.1263, 0.5702, 0.1642, 0.558, 0.1642, 0.558, 0.1263, 0.2968, 0.2954, 0.2882, 0.3031, 0.2824, 0.2957, 0.2901, 0.289, 0.608, 0.5119, 0.6144, 0.5119, 0.6144, 0.62, 0.608, 0.62, 0.6973, 0.2738, 0.6973, 0.0003107, 0.8054, 0.0003107, 0.8054, 0.2738, 0.1876, 0.2842, 0.1821, 0.2746, 0.1901, 0.2699, 0.1952, 0.279, 0.6539, 0.594, 0.6539, 0.5562, 0.6661, 0.5562, 0.6661, 0.594, 0.5826, 0.62, 0.5826, 0.5119, 0.589, 0.5119, 0.589, 0.62, 0.5702, 0.594, 0.5702, 0.6324, 0.558, 0.6324, 0.558, 0.594, 0.1945, 0.2931, 0.1876, 0.2842, 0.1952, 0.279, 0.2013, 0.2871, 0.3047, 0.2063, 0.3108, 0.2158, 0.3029, 0.221, 0.2972, 0.212, 0.5702, 0.4799, 0.5702, 0.5183, 0.558, 0.5183, 0.558, 0.4799, 0.5636, 0.62, 0.5636, 0.5119, 0.5699, 0.5119, 0.5699, 0.62, 0.7398, 0.6055, 0.7398, 0.7135, 0.6941, 0.7135, 0.6941, 0.6055, 0.7398, 0.4968, 0.7398, 0.6048, 0.6941, 0.6048, 0.6941, 0.4968, 0.6898, 0.2276, 0.7978, 0.2276, 0.7978, 0.3288, 0.6898, 0.3288, 0.6267, 0.6206, 0.6267, 0.7287, 0.5255, 0.7287, 0.5255, 0.6206])
me_circle_002.materials.append(mat_innergear)
me_circle_002.use_remesh_preserve_volume = False
me_circle_002.use_remesh_preserve_attributes = False
me_circle_002.use_mirror_vertex_groups = False
me_circle_002.update()

# ---- objects
ob_circle = bpy.data.objects.new('Circle', me_circle)
ob_circle_002 = bpy.data.objects.new('Circle.002', me_circle_002)

# ---- transforms, parenting, visibility, modifiers, constraints
ob_circle.location = (0.0, 0.0, 0.0)
ob_circle.rotation_euler = (0.0, 0.0, -0.5236)
ob_circle.lineart.crease_threshold = 0.0
ob_circle_002.location = (0.0, 0.0, 0.0)
ob_circle_002.rotation_euler = (0.0, 0.0, -0.7854)
ob_circle_002.lineart.crease_threshold = 0.0

# ---- collection membership
col_collection.objects.link(ob_circle)
col_collection.objects.link(ob_circle_002)

# ---- scene / render settings (as saved in the file)
scene.frame_start = 1; scene.frame_end = 250; scene.frame_set(1)
scene.render.engine = 'CYCLES'
scene.cycles.use_denoising = False
scene.cycles.samples = 128
scene.cycles.sampling_pattern = 'TABULATED_SOBOL'
scene.cycles.use_adaptive_sampling = False
scene.cycles.use_light_tree = False
scene.cycles.bake_type = 'NORMAL'
scene.view_settings.view_transform = 'Filmic'
bpy.context.view_layer.update()

# ---- added for rendering (the .blend has no active camera and no usable light): camera, sun
cam_auto = bpy.data.cameras.new('AutoCamera')
cam_auto.lens = 50.0
cam_auto.sensor_width = 36.0
cam_auto.clip_end = 1000.0
ob_auto_camera = bpy.data.objects.new('AutoCamera', cam_auto)
scene.collection.objects.link(ob_auto_camera)
ob_auto_camera.location = (3.7797, -4.08135, 2.96834)
ob_auto_camera.rotation_euler = (1.09748, -7.21219e-08, 0.694738)
scene.camera = ob_auto_camera
light_auto_sun = bpy.data.lights.new('AutoSun', 'SUN')
light_auto_sun.energy = 3.0
light_auto_sun.angle = 0.0523599
ob_auto_sun = bpy.data.objects.new('AutoSun', light_auto_sun)
scene.collection.objects.link(ob_auto_sun)
ob_auto_sun.rotation_euler = (0.872665, 0.174533, 0.523599)
bpy.context.view_layer.update()
